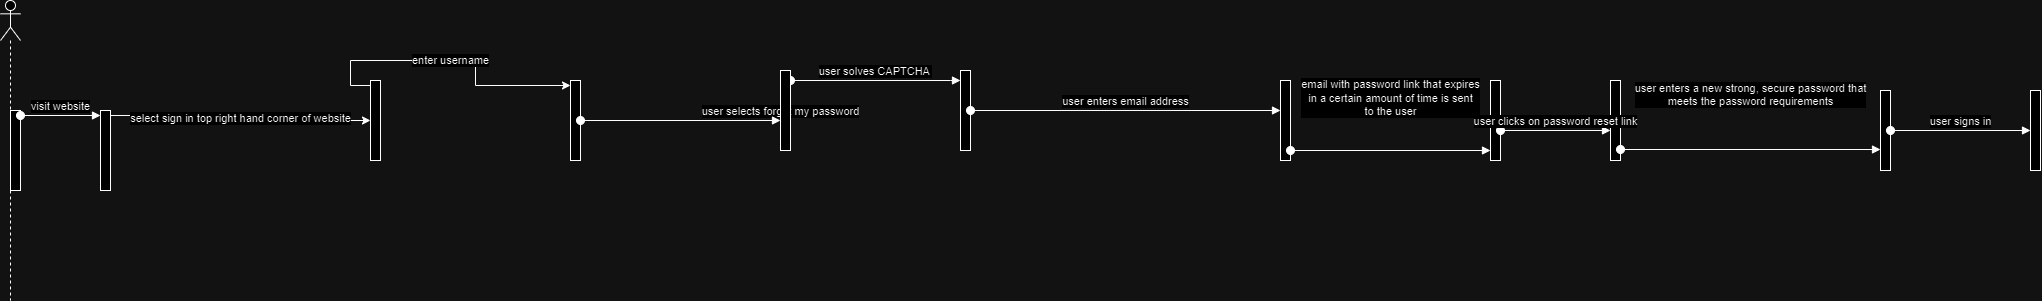

The diagram above was exported from draw.io. Its source (the exported page's mxGraphModel, read from the mxfile embedded in the PNG):
<mxGraphModel dx="1034" dy="458" grid="1" gridSize="10" guides="1" tooltips="1" connect="1" arrows="1" fold="1" page="1" pageScale="1" pageWidth="850" pageHeight="1100" math="0" shadow="0">
  <root>
    <mxCell id="0" />
    <mxCell id="1" parent="0" />
    <mxCell id="vag6BuI9r5x2XQ8dyjBa-1" value="" style="shape=umlLifeline;perimeter=lifelinePerimeter;whiteSpace=wrap;html=1;container=1;dropTarget=0;collapsible=0;recursiveResize=0;outlineConnect=0;portConstraint=eastwest;newEdgeStyle={&quot;curved&quot;:0,&quot;rounded&quot;:0};participant=umlActor;" parent="1" vertex="1">
      <mxGeometry x="90" y="190" width="20" height="300" as="geometry" />
    </mxCell>
    <mxCell id="vag6BuI9r5x2XQ8dyjBa-2" value="" style="html=1;points=[[0,0,0,0,5],[0,1,0,0,-5],[1,0,0,0,5],[1,1,0,0,-5]];perimeter=orthogonalPerimeter;outlineConnect=0;targetShapes=umlLifeline;portConstraint=eastwest;newEdgeStyle={&quot;curved&quot;:0,&quot;rounded&quot;:0};" parent="1" vertex="1">
      <mxGeometry x="100" y="300" width="10" height="80" as="geometry" />
    </mxCell>
    <mxCell id="vag6BuI9r5x2XQ8dyjBa-3" value="visit website" style="html=1;verticalAlign=bottom;startArrow=oval;startFill=1;endArrow=block;startSize=8;curved=0;rounded=0;exitX=1;exitY=0;exitDx=0;exitDy=5;exitPerimeter=0;" parent="1" source="vag6BuI9r5x2XQ8dyjBa-2" edge="1">
      <mxGeometry width="60" relative="1" as="geometry">
        <mxPoint x="130" y="310" as="sourcePoint" />
        <mxPoint x="190" y="305" as="targetPoint" />
      </mxGeometry>
    </mxCell>
    <mxCell id="vag6BuI9r5x2XQ8dyjBa-4" value="select sign in top right hand corner of website&lt;br&gt;" style="edgeStyle=orthogonalEdgeStyle;rounded=0;orthogonalLoop=1;jettySize=auto;html=1;curved=0;exitX=1;exitY=0;exitDx=0;exitDy=5;exitPerimeter=0;" parent="1" source="vag6BuI9r5x2XQ8dyjBa-5" target="vag6BuI9r5x2XQ8dyjBa-6" edge="1">
      <mxGeometry relative="1" as="geometry" />
    </mxCell>
    <mxCell id="vag6BuI9r5x2XQ8dyjBa-5" value="" style="html=1;points=[[0,0,0,0,5],[0,1,0,0,-5],[1,0,0,0,5],[1,1,0,0,-5]];perimeter=orthogonalPerimeter;outlineConnect=0;targetShapes=umlLifeline;portConstraint=eastwest;newEdgeStyle={&quot;curved&quot;:0,&quot;rounded&quot;:0};" parent="1" vertex="1">
      <mxGeometry x="190" y="300" width="10" height="80" as="geometry" />
    </mxCell>
    <mxCell id="vag6BuI9r5x2XQ8dyjBa-6" value="" style="html=1;points=[[0,0,0,0,5],[0,1,0,0,-5],[1,0,0,0,5],[1,1,0,0,-5]];perimeter=orthogonalPerimeter;outlineConnect=0;targetShapes=umlLifeline;portConstraint=eastwest;newEdgeStyle={&quot;curved&quot;:0,&quot;rounded&quot;:0};" parent="1" vertex="1">
      <mxGeometry x="460" y="270" width="10" height="80" as="geometry" />
    </mxCell>
    <mxCell id="vag6BuI9r5x2XQ8dyjBa-7" value="" style="html=1;points=[[0,0,0,0,5],[0,1,0,0,-5],[1,0,0,0,5],[1,1,0,0,-5]];perimeter=orthogonalPerimeter;outlineConnect=0;targetShapes=umlLifeline;portConstraint=eastwest;newEdgeStyle={&quot;curved&quot;:0,&quot;rounded&quot;:0};" parent="1" vertex="1">
      <mxGeometry x="660" y="270" width="10" height="80" as="geometry" />
    </mxCell>
    <mxCell id="vag6BuI9r5x2XQ8dyjBa-8" value="enter username" style="edgeStyle=orthogonalEdgeStyle;rounded=0;orthogonalLoop=1;jettySize=auto;html=1;curved=0;exitX=0;exitY=0;exitDx=0;exitDy=5;exitPerimeter=0;entryX=0;entryY=0;entryDx=0;entryDy=5;entryPerimeter=0;" parent="1" source="vag6BuI9r5x2XQ8dyjBa-6" target="vag6BuI9r5x2XQ8dyjBa-7" edge="1">
      <mxGeometry relative="1" as="geometry" />
    </mxCell>
    <mxCell id="vag6BuI9r5x2XQ8dyjBa-13" value="user selects forgot my password" style="html=1;verticalAlign=bottom;startArrow=oval;startFill=1;endArrow=block;startSize=8;curved=0;rounded=0;" parent="1" source="vag6BuI9r5x2XQ8dyjBa-12" edge="1">
      <mxGeometry width="60" relative="1" as="geometry">
        <mxPoint x="910" y="310" as="sourcePoint" />
        <mxPoint x="870" y="310" as="targetPoint" />
      </mxGeometry>
    </mxCell>
    <mxCell id="vag6BuI9r5x2XQ8dyjBa-14" value="" style="html=1;points=[[0,0,0,0,5],[0,1,0,0,-5],[1,0,0,0,5],[1,1,0,0,-5]];perimeter=orthogonalPerimeter;outlineConnect=0;targetShapes=umlLifeline;portConstraint=eastwest;newEdgeStyle={&quot;curved&quot;:0,&quot;rounded&quot;:0};" parent="1" vertex="1">
      <mxGeometry x="1050" y="260" width="10" height="80" as="geometry" />
    </mxCell>
    <mxCell id="vag6BuI9r5x2XQ8dyjBa-15" value="user enters email address" style="html=1;verticalAlign=bottom;startArrow=oval;startFill=1;endArrow=block;startSize=8;curved=0;rounded=0;" parent="1" source="vag6BuI9r5x2XQ8dyjBa-14" target="vag6BuI9r5x2XQ8dyjBa-17" edge="1">
      <mxGeometry width="60" relative="1" as="geometry">
        <mxPoint x="1320" y="340" as="sourcePoint" />
        <mxPoint x="1360" y="330" as="targetPoint" />
      </mxGeometry>
    </mxCell>
    <mxCell id="vag6BuI9r5x2XQ8dyjBa-16" value="user solves CAPTCHA&amp;nbsp;" style="html=1;verticalAlign=bottom;startArrow=oval;startFill=1;endArrow=block;startSize=8;curved=0;rounded=0;" parent="1" source="vag6BuI9r5x2XQ8dyjBa-12" target="vag6BuI9r5x2XQ8dyjBa-14" edge="1">
      <mxGeometry width="60" relative="1" as="geometry">
        <mxPoint x="1330" y="230" as="sourcePoint" />
        <mxPoint x="1390" y="230" as="targetPoint" />
        <Array as="points">
          <mxPoint x="1040" y="270" />
        </Array>
      </mxGeometry>
    </mxCell>
    <mxCell id="vag6BuI9r5x2XQ8dyjBa-17" value="" style="html=1;points=[[0,0,0,0,5],[0,1,0,0,-5],[1,0,0,0,5],[1,1,0,0,-5]];perimeter=orthogonalPerimeter;outlineConnect=0;targetShapes=umlLifeline;portConstraint=eastwest;newEdgeStyle={&quot;curved&quot;:0,&quot;rounded&quot;:0};" parent="1" vertex="1">
      <mxGeometry x="1370" y="270" width="10" height="80" as="geometry" />
    </mxCell>
    <mxCell id="vag6BuI9r5x2XQ8dyjBa-19" value="" style="html=1;points=[[0,0,0,0,5],[0,1,0,0,-5],[1,0,0,0,5],[1,1,0,0,-5]];perimeter=orthogonalPerimeter;outlineConnect=0;targetShapes=umlLifeline;portConstraint=eastwest;newEdgeStyle={&quot;curved&quot;:0,&quot;rounded&quot;:0};" parent="1" vertex="1">
      <mxGeometry x="1580" y="270" width="10" height="80" as="geometry" />
    </mxCell>
    <mxCell id="vag6BuI9r5x2XQ8dyjBa-20" value="" style="html=1;points=[[0,0,0,0,5],[0,1,0,0,-5],[1,0,0,0,5],[1,1,0,0,-5]];perimeter=orthogonalPerimeter;outlineConnect=0;targetShapes=umlLifeline;portConstraint=eastwest;newEdgeStyle={&quot;curved&quot;:0,&quot;rounded&quot;:0};" parent="1" vertex="1">
      <mxGeometry x="1700" y="270" width="10" height="80" as="geometry" />
    </mxCell>
    <mxCell id="vag6BuI9r5x2XQ8dyjBa-21" value="" style="html=1;points=[[0,0,0,0,5],[0,1,0,0,-5],[1,0,0,0,5],[1,1,0,0,-5]];perimeter=orthogonalPerimeter;outlineConnect=0;targetShapes=umlLifeline;portConstraint=eastwest;newEdgeStyle={&quot;curved&quot;:0,&quot;rounded&quot;:0};" parent="1" vertex="1">
      <mxGeometry x="1970" y="280" width="10" height="80" as="geometry" />
    </mxCell>
    <mxCell id="vag6BuI9r5x2XQ8dyjBa-22" value="" style="html=1;points=[[0,0,0,0,5],[0,1,0,0,-5],[1,0,0,0,5],[1,1,0,0,-5]];perimeter=orthogonalPerimeter;outlineConnect=0;targetShapes=umlLifeline;portConstraint=eastwest;newEdgeStyle={&quot;curved&quot;:0,&quot;rounded&quot;:0};" parent="1" vertex="1">
      <mxGeometry x="2120" y="280" width="10" height="80" as="geometry" />
    </mxCell>
    <mxCell id="vag6BuI9r5x2XQ8dyjBa-23" value="email with password link that expires&lt;br&gt;in a certain amount of time is sent&lt;br&gt;to the user" style="html=1;verticalAlign=bottom;startArrow=oval;startFill=1;endArrow=block;startSize=8;curved=0;rounded=0;" parent="1" target="vag6BuI9r5x2XQ8dyjBa-19" edge="1">
      <mxGeometry y="30" width="60" relative="1" as="geometry">
        <mxPoint x="1380" y="340" as="sourcePoint" />
        <mxPoint x="1380" y="340" as="targetPoint" />
        <mxPoint as="offset" />
      </mxGeometry>
    </mxCell>
    <mxCell id="vag6BuI9r5x2XQ8dyjBa-24" value="user clicks on password reset link" style="html=1;verticalAlign=bottom;startArrow=oval;startFill=1;endArrow=block;startSize=8;curved=0;rounded=0;" parent="1" target="vag6BuI9r5x2XQ8dyjBa-20" edge="1">
      <mxGeometry width="60" relative="1" as="geometry">
        <mxPoint x="1590" y="320" as="sourcePoint" />
        <mxPoint x="1650" y="320" as="targetPoint" />
      </mxGeometry>
    </mxCell>
    <mxCell id="vag6BuI9r5x2XQ8dyjBa-25" value="user enters a new strong, secure password that&lt;br&gt;meets the password requirements" style="html=1;verticalAlign=bottom;startArrow=oval;startFill=1;endArrow=block;startSize=8;curved=0;rounded=0;" parent="1" target="vag6BuI9r5x2XQ8dyjBa-21" edge="1">
      <mxGeometry y="39" width="60" relative="1" as="geometry">
        <mxPoint x="1710" y="339" as="sourcePoint" />
        <mxPoint x="1770" y="339" as="targetPoint" />
        <mxPoint as="offset" />
      </mxGeometry>
    </mxCell>
    <mxCell id="ULrR1wH4BNeIhDDreqrP-1" value="" style="html=1;verticalAlign=bottom;startArrow=oval;startFill=1;endArrow=block;startSize=8;curved=0;rounded=0;" edge="1" parent="1" source="vag6BuI9r5x2XQ8dyjBa-7" target="vag6BuI9r5x2XQ8dyjBa-12">
      <mxGeometry width="60" relative="1" as="geometry">
        <mxPoint x="670" y="310" as="sourcePoint" />
        <mxPoint x="870" y="310" as="targetPoint" />
      </mxGeometry>
    </mxCell>
    <mxCell id="vag6BuI9r5x2XQ8dyjBa-12" value="" style="html=1;points=[[0,0,0,0,5],[0,1,0,0,-5],[1,0,0,0,5],[1,1,0,0,-5]];perimeter=orthogonalPerimeter;outlineConnect=0;targetShapes=umlLifeline;portConstraint=eastwest;newEdgeStyle={&quot;curved&quot;:0,&quot;rounded&quot;:0};" parent="1" vertex="1">
      <mxGeometry x="870" y="260" width="10" height="80" as="geometry" />
    </mxCell>
    <mxCell id="ULrR1wH4BNeIhDDreqrP-4" value="user signs in" style="html=1;verticalAlign=bottom;startArrow=oval;startFill=1;endArrow=block;startSize=8;curved=0;rounded=0;" edge="1" parent="1" source="vag6BuI9r5x2XQ8dyjBa-21" target="vag6BuI9r5x2XQ8dyjBa-22">
      <mxGeometry width="60" relative="1" as="geometry">
        <mxPoint x="2040" y="240" as="sourcePoint" />
        <mxPoint x="2100" y="240" as="targetPoint" />
      </mxGeometry>
    </mxCell>
  </root>
</mxGraphModel>